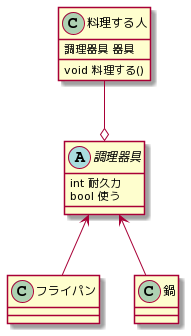

The diagram above was rendered by PlantUML. Its source (embedded in the PNG):
@startuml
class 料理する人 {
    調理器具 器具
    void 料理する()
}

abstract class 調理器具 {
    int 耐久力
    bool 使う
}

料理する人 --o 調理器具
調理器具 <-- フライパン
調理器具 <-- 鍋
@enduml